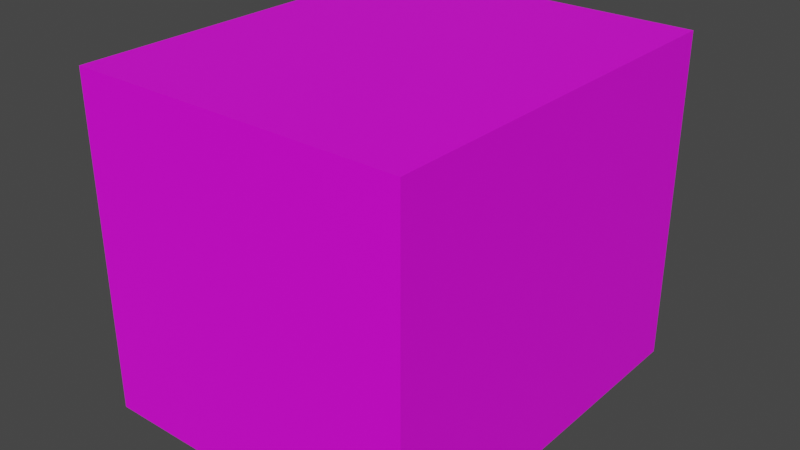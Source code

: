 # Source: Building5.blend  (saved by Blender 2.82.7; exported with 4.5.12 LTS)
import bpy
from mathutils import Matrix  # noqa: F401  (used for matrix-valued properties, if any)

bpy.ops.wm.read_factory_settings(use_empty=True)
scene = bpy.context.scene
scene.name = 'Scene'

# ---- collections
col_collection = bpy.data.collections.new('Collection'); scene.collection.children.link(col_collection)

# ---- images (referenced by path relative to the original .blend; pixels are not part of the script)
import os
ASSET_DIR = os.environ.get("B2B_ASSET_DIR", "")  # directory of the original .blend (textures are referenced by path, not embedded)
HERE = os.path.dirname(os.path.abspath(__file__))  # packed textures are extracted next to this script under _unpacked/

def load_image(name, relpath, width, height, colorspace="sRGB"):
    """Load a texture the original file referenced (path relative to the .blend, or extracted next to this script)."""
    p = next((c for c in (os.path.join(HERE, relpath), os.path.join(ASSET_DIR, relpath)) if relpath and os.path.exists(c)), "")
    if p:
        img = bpy.data.images.load(p, check_existing=True)
        img.name = name
    else:  # same state as the original file: an image datablock whose file is absent (Cycles renders it pink)
        img = bpy.data.images.new(name, width, height)
        img.source = "FILE"
        img.filepath = "//" + (relpath or name)
    img.colorspace_settings.name = colorspace
    return img
img_building5_png = load_image('Building5.png', 'Textures/Building5.png', 1024, 1024, 'sRGB')

# ---- materials (node trees are filled in below, after node groups)
mat_building5 = bpy.data.materials.new('Building5')
mat_building5.use_transparent_shadow = False

# ---- material node trees
mat_building5.use_nodes = True; mat_building5.node_tree.nodes.clear()
_N = mat_building5.node_tree.nodes; _L = mat_building5.node_tree.links
n0 = _N.new('ShaderNodeOutputMaterial'); n0.name = 'Material Output'; n0.location = (300, 300)
n1 = _N.new('ShaderNodeBsdfPrincipled'); n1.name = 'Principled BSDF'; n1.location = (10, 300)
n1.distribution = 'GGX'
n1.subsurface_method = 'BURLEY'
n1.inputs[3].default_value = 1.45
n1.inputs[27].default_value = (0.0, 0.0, 0.0, 1.0)
n1.inputs[28].default_value = 1.0
n2 = _N.new('ShaderNodeTexImage'); n2.name = 'Image Texture'; n2.location = (-337, 182)
n2.image = img_building5_png
_L.new(n1.outputs[0], n0.inputs[0])
_L.new(n2.outputs[0], n1.inputs[0])
n0.is_active_output = True

# ---- world
world_world = bpy.data.worlds.new('World'); scene.world = world_world
world_world.use_nodes = True; world_world.node_tree.nodes.clear()
_N = world_world.node_tree.nodes; _L = world_world.node_tree.links
n0 = _N.new('ShaderNodeOutputWorld'); n0.name = 'World Output'; n0.location = (300, 300)
n1 = _N.new('ShaderNodeBackground'); n1.name = 'Background'; n1.location = (10, 300)
n1.inputs[0].default_value = (0.05088, 0.05088, 0.05088, 1.0)
_L.new(n1.outputs[0], n0.inputs[0])
n0.is_active_output = True
world_world.color = (0.05088, 0.05088, 0.05088)
world_world.use_sun_shadow = False
world_world.sun_shadow_jitter_overblur = 0.0

# ---- meshes
me_cube_028 = bpy.data.meshes.new('Cube.028')
me_cube_028.from_pydata([(-1.0, -1.0, 0.007823), (-1.0, -1.0, 2.008), (-1.0, 1.0, 0.007823), (-1.0, 1.0, 2.008), (1.0, -1.0, 0.007823), (1.0, -1.0, 2.008), (1.0, 1.0, 0.007823), (1.0, 1.0, 2.008), (-1.0, -1.0, 2.402), (-1.0, 1.0, 2.402), (1.0, 1.0, 2.402), (1.0, -1.0, 2.402)], [], [(0, 1, 3, 2), (2, 3, 7, 6), (6, 7, 5, 4), (4, 5, 1, 0), (2, 6, 4, 0), (3, 1, 8, 9), (10, 9, 8, 11), (1, 5, 11, 8), (7, 3, 9, 10), (5, 7, 10, 11)])
_uv = me_cube_028.uv_layers.new(name='UVMap')
_uv.uv.foreach_set('vector', [0.9724, 0.3124, 0.9724, 0.5362, 0.5249, 0.5362, 0.5249, 0.3124, 0.489, 0.01367, 0.489, 0.2374, 0.04153, 0.2374, 0.04153, 0.01367, 0.9913, 0.6148, 0.9913, 0.8386, 0.5439, 0.8386, 0.5439, 0.6148, 0.4768, 0.3208, 0.4768, 0.5445, 0.02935, 0.5445, 0.02935, 0.3208, 0.4997, 0.257, 0.9471, 0.257, 0.9471, 0.03323, 0.4997, 0.03323, 0.5249, 0.5362, 0.9724, 0.5362, 0.9724, 0.5803, 0.5249, 0.5803, 0.4971, 0.8482, 0.04957, 0.8482, 0.04957, 0.6245, 0.4971, 0.6245, 0.02935, 0.5445, 0.4768, 0.5445, 0.4768, 0.5887, 0.02935, 0.5887, 0.04153, 0.2374, 0.489, 0.2374, 0.489, 0.2816, 0.04153, 0.2816, 0.5439, 0.8386, 0.9913, 0.8386, 0.9913, 0.8827, 0.5439, 0.8827])
me_cube_028.materials.append(mat_building5)
me_cube_028.use_remesh_fix_poles = True
me_cube_028.use_remesh_preserve_attributes = False
me_cube_028.use_mirror_vertex_groups = False
me_cube_028.update()

# ---- objects
ob_building_009 = bpy.data.objects.new('Building.009', me_cube_028)
ob_building5 = bpy.data.objects.new('Building5', None)

# ---- transforms, parenting, visibility, modifiers, constraints
ob_building_009.parent = ob_building5
ob_building_009.location = (-0.06315, -0.07134, -0.0309)
ob_building_009.rotation_euler = (1.571, -3.142, 3.553e-15)
ob_building_009.scale = (2.863, 2.863, 2.863)
ob_building_009.lineart.crease_threshold = 0.0
ob_building5.location = (0.796, -0.3018, 0.1358)
ob_building5.lineart.crease_threshold = 0.0

# ---- collection membership
col_collection.objects.link(ob_building_009)
col_collection.objects.link(ob_building5)

# ---- scene / render settings (as saved in the file)
scene.frame_start = 1; scene.frame_end = 250; scene.frame_set(119)
scene.render.engine = 'BLENDER_EEVEE_NEXT'
scene.cycles.use_denoising = False
scene.cycles.samples = 128
scene.cycles.sampling_pattern = 'TABULATED_SOBOL'
scene.cycles.use_adaptive_sampling = False
scene.cycles.use_light_tree = False
scene.view_settings.view_transform = 'Filmic'
bpy.context.view_layer.update()

# ---- added for rendering (the .blend has no active camera and no usable light): camera, sun
cam_auto = bpy.data.cameras.new('AutoCamera')
cam_auto.lens = 50.0
cam_auto.sensor_width = 36.0
cam_auto.clip_end = 1000.0
ob_auto_camera = bpy.data.objects.new('AutoCamera', cam_auto)
scene.collection.objects.link(ob_auto_camera)
ob_auto_camera.location = (10.5499, -15.604, 7.95849)
ob_auto_camera.rotation_euler = (1.09748, -7.21219e-08, 0.694738)
scene.camera = ob_auto_camera
light_auto_sun = bpy.data.lights.new('AutoSun', 'SUN')
light_auto_sun.energy = 3.0
light_auto_sun.angle = 0.0523599
ob_auto_sun = bpy.data.objects.new('AutoSun', light_auto_sun)
scene.collection.objects.link(ob_auto_sun)
ob_auto_sun.rotation_euler = (0.872665, 0.174533, 0.523599)
bpy.context.view_layer.update()
